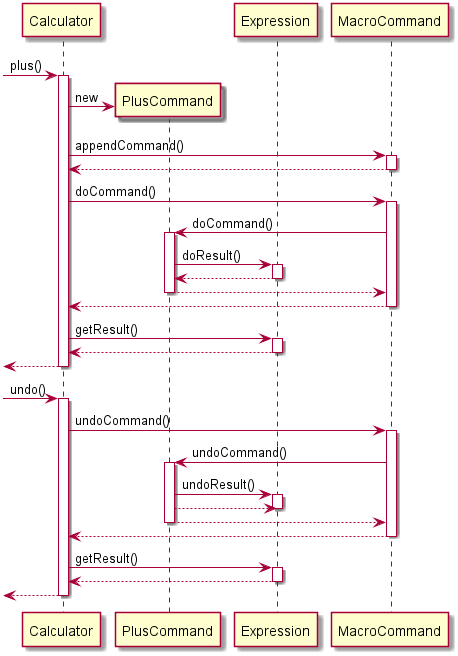

The diagram above was rendered by PlantUML. Its source (embedded in the PNG):
@startuml

participant Calculator
participant PlusCommand
participant Expression

[-> Calculator : plus()
activate Calculator
create PlusCommand
Calculator -> PlusCommand : new
Calculator -> MacroCommand : appendCommand()
activate MacroCommand
Calculator <-- MacroCommand
deactivate MacroCommand
Calculator -> MacroCommand : doCommand()
activate MacroCommand
MacroCommand -> PlusCommand : doCommand()
activate PlusCommand
PlusCommand -> Expression : doResult()
activate Expression
PlusCommand <-- Expression
deactivate Expression
MacroCommand <-- PlusCommand
deactivate PlusCommand
Calculator <-- MacroCommand
deactivate MacroCommand
Calculator -> Expression : getResult()
activate Expression
Calculator <-- Expression
deactivate Expression
[<-- Calculator
deactivate Calculator

[-> Calculator : undo()
activate Calculator
Calculator -> MacroCommand : undoCommand()
activate MacroCommand
MacroCommand -> PlusCommand : undoCommand()
activate PlusCommand
PlusCommand -> Expression : undoResult()
activate Expression
Expression <-- PlusCommand
deactivate Expression
MacroCommand <-- PlusCommand
deactivate PlusCommand
Calculator <-- MacroCommand
deactivate MacroCommand
Calculator -> Expression : getResult()
activate Expression
Calculator <-- Expression
deactivate Expression
[<-- Calculator
deactivate Calculator



@enduml